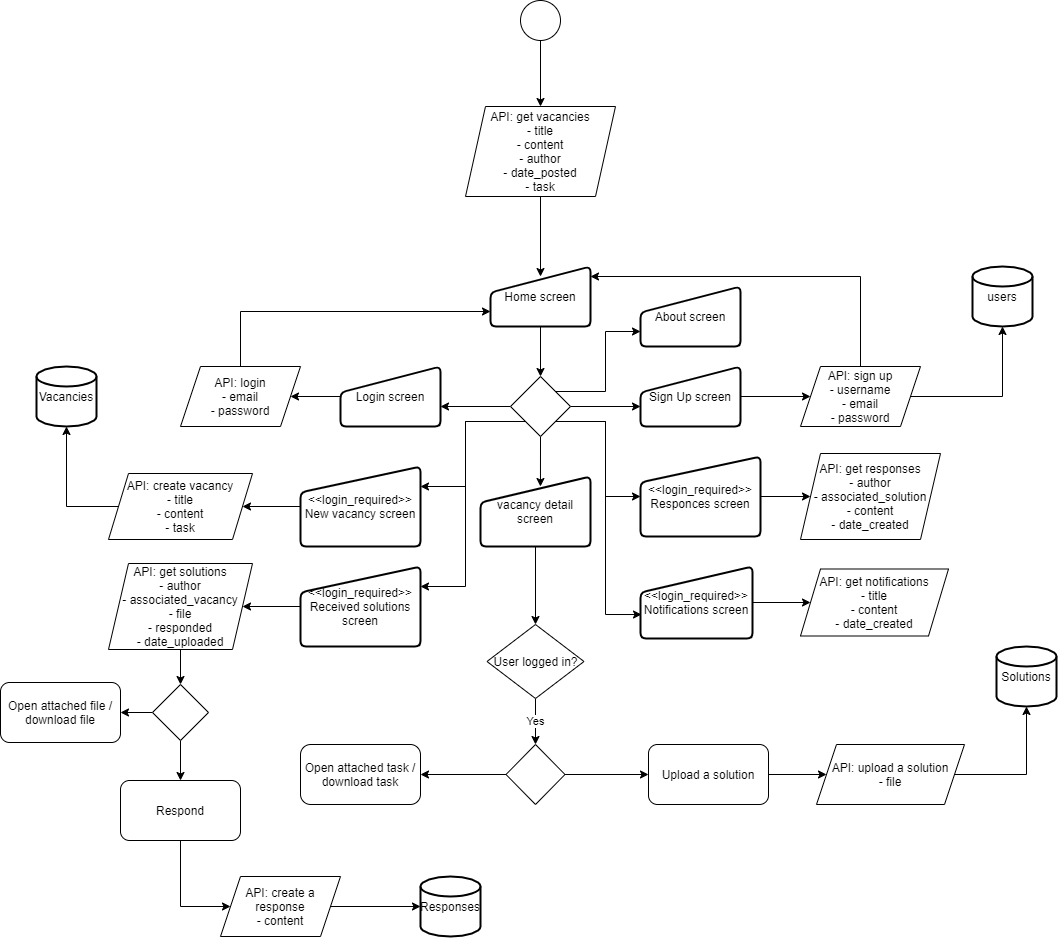

The diagram above was exported from draw.io. Its source (the exported page's mxGraphModel, read from the mxfile embedded in the PNG):
<mxGraphModel dx="1422" dy="794" grid="1" gridSize="12" guides="1" tooltips="1" connect="1" arrows="1" fold="1" page="1" pageScale="1" pageWidth="980" pageHeight="1390" math="0" shadow="0">
  <root>
    <mxCell id="WIyWlLk6GJQsqaUBKTNV-0" />
    <mxCell id="WIyWlLk6GJQsqaUBKTNV-1" parent="WIyWlLk6GJQsqaUBKTNV-0" />
    <mxCell id="zLfea3MHQf-autcRQbAv-27" style="edgeStyle=orthogonalEdgeStyle;rounded=0;orthogonalLoop=1;jettySize=auto;html=1;exitX=0.5;exitY=1;exitDx=0;exitDy=0;entryX=0.5;entryY=0;entryDx=0;entryDy=0;" edge="1" parent="WIyWlLk6GJQsqaUBKTNV-1" target="zLfea3MHQf-autcRQbAv-26">
      <mxGeometry relative="1" as="geometry">
        <mxPoint x="804" y="96" as="sourcePoint" />
      </mxGeometry>
    </mxCell>
    <mxCell id="zLfea3MHQf-autcRQbAv-0" value="" style="ellipse;whiteSpace=wrap;html=1;aspect=fixed;" vertex="1" parent="WIyWlLk6GJQsqaUBKTNV-1">
      <mxGeometry x="784" y="60" width="40" height="40" as="geometry" />
    </mxCell>
    <mxCell id="zLfea3MHQf-autcRQbAv-14" style="edgeStyle=orthogonalEdgeStyle;rounded=0;orthogonalLoop=1;jettySize=auto;html=1;exitX=1;exitY=0;exitDx=0;exitDy=0;entryX=0;entryY=0.75;entryDx=0;entryDy=0;" edge="1" parent="WIyWlLk6GJQsqaUBKTNV-1" source="zLfea3MHQf-autcRQbAv-6" target="zLfea3MHQf-autcRQbAv-13">
      <mxGeometry relative="1" as="geometry" />
    </mxCell>
    <mxCell id="zLfea3MHQf-autcRQbAv-17" style="edgeStyle=orthogonalEdgeStyle;rounded=0;orthogonalLoop=1;jettySize=auto;html=1;exitX=0;exitY=0.5;exitDx=0;exitDy=0;" edge="1" parent="WIyWlLk6GJQsqaUBKTNV-1" source="zLfea3MHQf-autcRQbAv-6">
      <mxGeometry relative="1" as="geometry">
        <mxPoint x="704" y="466" as="targetPoint" />
      </mxGeometry>
    </mxCell>
    <mxCell id="zLfea3MHQf-autcRQbAv-18" style="edgeStyle=orthogonalEdgeStyle;rounded=0;orthogonalLoop=1;jettySize=auto;html=1;exitX=1;exitY=0.5;exitDx=0;exitDy=0;" edge="1" parent="WIyWlLk6GJQsqaUBKTNV-1" source="zLfea3MHQf-autcRQbAv-6">
      <mxGeometry relative="1" as="geometry">
        <mxPoint x="904" y="466" as="targetPoint" />
      </mxGeometry>
    </mxCell>
    <mxCell id="zLfea3MHQf-autcRQbAv-38" style="edgeStyle=orthogonalEdgeStyle;rounded=0;orthogonalLoop=1;jettySize=auto;html=1;exitX=0;exitY=1;exitDx=0;exitDy=0;entryX=1;entryY=0.25;entryDx=0;entryDy=0;" edge="1" parent="WIyWlLk6GJQsqaUBKTNV-1" source="zLfea3MHQf-autcRQbAv-6" target="zLfea3MHQf-autcRQbAv-33">
      <mxGeometry relative="1" as="geometry" />
    </mxCell>
    <mxCell id="zLfea3MHQf-autcRQbAv-39" style="edgeStyle=orthogonalEdgeStyle;rounded=0;orthogonalLoop=1;jettySize=auto;html=1;exitX=1;exitY=1;exitDx=0;exitDy=0;entryX=0;entryY=0.5;entryDx=0;entryDy=0;" edge="1" parent="WIyWlLk6GJQsqaUBKTNV-1" source="zLfea3MHQf-autcRQbAv-6" target="zLfea3MHQf-autcRQbAv-35">
      <mxGeometry relative="1" as="geometry" />
    </mxCell>
    <mxCell id="zLfea3MHQf-autcRQbAv-40" style="edgeStyle=orthogonalEdgeStyle;rounded=0;orthogonalLoop=1;jettySize=auto;html=1;exitX=0;exitY=1;exitDx=0;exitDy=0;entryX=1;entryY=0.25;entryDx=0;entryDy=0;" edge="1" parent="WIyWlLk6GJQsqaUBKTNV-1" source="zLfea3MHQf-autcRQbAv-6" target="zLfea3MHQf-autcRQbAv-34">
      <mxGeometry relative="1" as="geometry" />
    </mxCell>
    <mxCell id="zLfea3MHQf-autcRQbAv-42" style="edgeStyle=orthogonalEdgeStyle;rounded=0;orthogonalLoop=1;jettySize=auto;html=1;exitX=0.5;exitY=1;exitDx=0;exitDy=0;entryX=0.545;entryY=0.143;entryDx=0;entryDy=0;entryPerimeter=0;" edge="1" parent="WIyWlLk6GJQsqaUBKTNV-1" source="zLfea3MHQf-autcRQbAv-6" target="zLfea3MHQf-autcRQbAv-36">
      <mxGeometry relative="1" as="geometry" />
    </mxCell>
    <mxCell id="zLfea3MHQf-autcRQbAv-52" style="edgeStyle=orthogonalEdgeStyle;rounded=0;orthogonalLoop=1;jettySize=auto;html=1;exitX=1;exitY=1;exitDx=0;exitDy=0;entryX=0.009;entryY=0.667;entryDx=0;entryDy=0;entryPerimeter=0;" edge="1" parent="WIyWlLk6GJQsqaUBKTNV-1" source="zLfea3MHQf-autcRQbAv-6" target="zLfea3MHQf-autcRQbAv-50">
      <mxGeometry relative="1" as="geometry" />
    </mxCell>
    <mxCell id="zLfea3MHQf-autcRQbAv-6" value="" style="rhombus;whiteSpace=wrap;html=1;" vertex="1" parent="WIyWlLk6GJQsqaUBKTNV-1">
      <mxGeometry x="774" y="436" width="60" height="60" as="geometry" />
    </mxCell>
    <mxCell id="zLfea3MHQf-autcRQbAv-29" style="edgeStyle=orthogonalEdgeStyle;rounded=0;orthogonalLoop=1;jettySize=auto;html=1;exitX=0;exitY=0.5;exitDx=0;exitDy=0;entryX=1;entryY=0.5;entryDx=0;entryDy=0;" edge="1" parent="WIyWlLk6GJQsqaUBKTNV-1" source="zLfea3MHQf-autcRQbAv-9" target="zLfea3MHQf-autcRQbAv-19">
      <mxGeometry relative="1" as="geometry" />
    </mxCell>
    <mxCell id="zLfea3MHQf-autcRQbAv-9" value="Login screen" style="html=1;strokeWidth=2;shape=manualInput;whiteSpace=wrap;rounded=1;size=26;arcSize=11;" vertex="1" parent="WIyWlLk6GJQsqaUBKTNV-1">
      <mxGeometry x="604" y="426" width="100" height="60" as="geometry" />
    </mxCell>
    <mxCell id="zLfea3MHQf-autcRQbAv-30" style="edgeStyle=orthogonalEdgeStyle;rounded=0;orthogonalLoop=1;jettySize=auto;html=1;exitX=1;exitY=0.5;exitDx=0;exitDy=0;entryX=0;entryY=0.5;entryDx=0;entryDy=0;" edge="1" parent="WIyWlLk6GJQsqaUBKTNV-1" source="zLfea3MHQf-autcRQbAv-10" target="zLfea3MHQf-autcRQbAv-21">
      <mxGeometry relative="1" as="geometry" />
    </mxCell>
    <mxCell id="zLfea3MHQf-autcRQbAv-10" value="Sign Up screen" style="html=1;strokeWidth=2;shape=manualInput;whiteSpace=wrap;rounded=1;size=26;arcSize=11;" vertex="1" parent="WIyWlLk6GJQsqaUBKTNV-1">
      <mxGeometry x="904" y="426" width="100" height="60" as="geometry" />
    </mxCell>
    <mxCell id="zLfea3MHQf-autcRQbAv-13" value="About screen" style="html=1;strokeWidth=2;shape=manualInput;whiteSpace=wrap;rounded=1;size=26;arcSize=11;" vertex="1" parent="WIyWlLk6GJQsqaUBKTNV-1">
      <mxGeometry x="904" y="346" width="100" height="60" as="geometry" />
    </mxCell>
    <mxCell id="zLfea3MHQf-autcRQbAv-16" style="edgeStyle=orthogonalEdgeStyle;rounded=0;orthogonalLoop=1;jettySize=auto;html=1;exitX=0.5;exitY=1;exitDx=0;exitDy=0;entryX=0.5;entryY=0;entryDx=0;entryDy=0;" edge="1" parent="WIyWlLk6GJQsqaUBKTNV-1" source="zLfea3MHQf-autcRQbAv-15" target="zLfea3MHQf-autcRQbAv-6">
      <mxGeometry relative="1" as="geometry" />
    </mxCell>
    <mxCell id="zLfea3MHQf-autcRQbAv-15" value="Home screen" style="html=1;strokeWidth=2;shape=manualInput;whiteSpace=wrap;rounded=1;size=26;arcSize=11;" vertex="1" parent="WIyWlLk6GJQsqaUBKTNV-1">
      <mxGeometry x="754" y="326" width="100" height="60" as="geometry" />
    </mxCell>
    <mxCell id="zLfea3MHQf-autcRQbAv-31" style="edgeStyle=orthogonalEdgeStyle;rounded=0;orthogonalLoop=1;jettySize=auto;html=1;exitX=0.5;exitY=0;exitDx=0;exitDy=0;entryX=0;entryY=0.75;entryDx=0;entryDy=0;" edge="1" parent="WIyWlLk6GJQsqaUBKTNV-1" source="zLfea3MHQf-autcRQbAv-19" target="zLfea3MHQf-autcRQbAv-15">
      <mxGeometry relative="1" as="geometry" />
    </mxCell>
    <mxCell id="zLfea3MHQf-autcRQbAv-19" value="API: login&lt;br&gt;- email&lt;br&gt;- password" style="shape=parallelogram;perimeter=parallelogramPerimeter;whiteSpace=wrap;html=1;fixedSize=1;" vertex="1" parent="WIyWlLk6GJQsqaUBKTNV-1">
      <mxGeometry x="444" y="426" width="120" height="60" as="geometry" />
    </mxCell>
    <mxCell id="zLfea3MHQf-autcRQbAv-32" style="edgeStyle=orthogonalEdgeStyle;rounded=0;orthogonalLoop=1;jettySize=auto;html=1;exitX=0.5;exitY=0;exitDx=0;exitDy=0;" edge="1" parent="WIyWlLk6GJQsqaUBKTNV-1" source="zLfea3MHQf-autcRQbAv-21" target="zLfea3MHQf-autcRQbAv-15">
      <mxGeometry relative="1" as="geometry">
        <Array as="points">
          <mxPoint x="1124" y="336" />
        </Array>
      </mxGeometry>
    </mxCell>
    <mxCell id="zLfea3MHQf-autcRQbAv-56" style="edgeStyle=orthogonalEdgeStyle;rounded=0;orthogonalLoop=1;jettySize=auto;html=1;exitX=1;exitY=0.5;exitDx=0;exitDy=0;entryX=0.5;entryY=1;entryDx=0;entryDy=0;entryPerimeter=0;" edge="1" parent="WIyWlLk6GJQsqaUBKTNV-1" source="zLfea3MHQf-autcRQbAv-21" target="zLfea3MHQf-autcRQbAv-54">
      <mxGeometry relative="1" as="geometry" />
    </mxCell>
    <mxCell id="zLfea3MHQf-autcRQbAv-21" value="API: sign up&lt;br&gt;- username&lt;br&gt;- email&lt;br&gt;- password" style="shape=parallelogram;perimeter=parallelogramPerimeter;whiteSpace=wrap;html=1;fixedSize=1;" vertex="1" parent="WIyWlLk6GJQsqaUBKTNV-1">
      <mxGeometry x="1064" y="426" width="120" height="60" as="geometry" />
    </mxCell>
    <mxCell id="zLfea3MHQf-autcRQbAv-65" value="Yes" style="edgeStyle=orthogonalEdgeStyle;rounded=0;orthogonalLoop=1;jettySize=auto;html=1;exitX=0.5;exitY=1;exitDx=0;exitDy=0;entryX=0.5;entryY=0;entryDx=0;entryDy=0;" edge="1" parent="WIyWlLk6GJQsqaUBKTNV-1" source="zLfea3MHQf-autcRQbAv-25" target="zLfea3MHQf-autcRQbAv-63">
      <mxGeometry relative="1" as="geometry" />
    </mxCell>
    <mxCell id="zLfea3MHQf-autcRQbAv-25" value="User logged in?" style="rhombus;whiteSpace=wrap;html=1;" vertex="1" parent="WIyWlLk6GJQsqaUBKTNV-1">
      <mxGeometry x="750.5" y="684" width="97" height="74" as="geometry" />
    </mxCell>
    <mxCell id="zLfea3MHQf-autcRQbAv-28" style="edgeStyle=orthogonalEdgeStyle;rounded=0;orthogonalLoop=1;jettySize=auto;html=1;exitX=0.5;exitY=1;exitDx=0;exitDy=0;entryX=0.5;entryY=0.167;entryDx=0;entryDy=0;entryPerimeter=0;" edge="1" parent="WIyWlLk6GJQsqaUBKTNV-1" source="zLfea3MHQf-autcRQbAv-26" target="zLfea3MHQf-autcRQbAv-15">
      <mxGeometry relative="1" as="geometry" />
    </mxCell>
    <mxCell id="zLfea3MHQf-autcRQbAv-26" value="API: get vacancies&lt;br&gt;- title&lt;br&gt;- content&lt;br&gt;- author&lt;br&gt;- date_posted&lt;br&gt;- task" style="shape=parallelogram;perimeter=parallelogramPerimeter;whiteSpace=wrap;html=1;fixedSize=1;" vertex="1" parent="WIyWlLk6GJQsqaUBKTNV-1">
      <mxGeometry x="729" y="166" width="150" height="90" as="geometry" />
    </mxCell>
    <mxCell id="zLfea3MHQf-autcRQbAv-45" style="edgeStyle=orthogonalEdgeStyle;rounded=0;orthogonalLoop=1;jettySize=auto;html=1;exitX=0;exitY=0.5;exitDx=0;exitDy=0;entryX=1;entryY=0.5;entryDx=0;entryDy=0;" edge="1" parent="WIyWlLk6GJQsqaUBKTNV-1" source="zLfea3MHQf-autcRQbAv-33" target="zLfea3MHQf-autcRQbAv-44">
      <mxGeometry relative="1" as="geometry" />
    </mxCell>
    <mxCell id="zLfea3MHQf-autcRQbAv-33" value="&amp;lt;&amp;lt;login_required&amp;gt;&amp;gt;&lt;br&gt;New vacancy screen" style="html=1;strokeWidth=2;shape=manualInput;whiteSpace=wrap;rounded=1;size=26;arcSize=11;" vertex="1" parent="WIyWlLk6GJQsqaUBKTNV-1">
      <mxGeometry x="564" y="526" width="120" height="80" as="geometry" />
    </mxCell>
    <mxCell id="zLfea3MHQf-autcRQbAv-49" style="edgeStyle=orthogonalEdgeStyle;rounded=0;orthogonalLoop=1;jettySize=auto;html=1;exitX=0;exitY=0.5;exitDx=0;exitDy=0;entryX=1;entryY=0.5;entryDx=0;entryDy=0;" edge="1" parent="WIyWlLk6GJQsqaUBKTNV-1" source="zLfea3MHQf-autcRQbAv-34" target="zLfea3MHQf-autcRQbAv-48">
      <mxGeometry relative="1" as="geometry" />
    </mxCell>
    <mxCell id="zLfea3MHQf-autcRQbAv-34" value="&amp;lt;&amp;lt;login_required&amp;gt;&amp;gt;&lt;br&gt;Received solutions screen" style="html=1;strokeWidth=2;shape=manualInput;whiteSpace=wrap;rounded=1;size=26;arcSize=11;" vertex="1" parent="WIyWlLk6GJQsqaUBKTNV-1">
      <mxGeometry x="564" y="626" width="120" height="80" as="geometry" />
    </mxCell>
    <mxCell id="zLfea3MHQf-autcRQbAv-47" style="edgeStyle=orthogonalEdgeStyle;rounded=0;orthogonalLoop=1;jettySize=auto;html=1;exitX=1;exitY=0.5;exitDx=0;exitDy=0;entryX=0;entryY=0.5;entryDx=0;entryDy=0;" edge="1" parent="WIyWlLk6GJQsqaUBKTNV-1" source="zLfea3MHQf-autcRQbAv-35" target="zLfea3MHQf-autcRQbAv-46">
      <mxGeometry relative="1" as="geometry" />
    </mxCell>
    <mxCell id="zLfea3MHQf-autcRQbAv-35" value="&amp;lt;&amp;lt;login_required&amp;gt;&amp;gt;&lt;br&gt;Responces screen" style="html=1;strokeWidth=2;shape=manualInput;whiteSpace=wrap;rounded=1;size=26;arcSize=11;" vertex="1" parent="WIyWlLk6GJQsqaUBKTNV-1">
      <mxGeometry x="904" y="516" width="120" height="80" as="geometry" />
    </mxCell>
    <mxCell id="zLfea3MHQf-autcRQbAv-58" style="edgeStyle=orthogonalEdgeStyle;rounded=0;orthogonalLoop=1;jettySize=auto;html=1;exitX=0.5;exitY=1;exitDx=0;exitDy=0;" edge="1" parent="WIyWlLk6GJQsqaUBKTNV-1" source="zLfea3MHQf-autcRQbAv-36" target="zLfea3MHQf-autcRQbAv-25">
      <mxGeometry relative="1" as="geometry" />
    </mxCell>
    <mxCell id="zLfea3MHQf-autcRQbAv-36" value="vacancy detail screen" style="html=1;strokeWidth=2;shape=manualInput;whiteSpace=wrap;rounded=1;size=26;arcSize=11;" vertex="1" parent="WIyWlLk6GJQsqaUBKTNV-1">
      <mxGeometry x="744" y="536" width="110" height="70" as="geometry" />
    </mxCell>
    <mxCell id="zLfea3MHQf-autcRQbAv-75" style="edgeStyle=orthogonalEdgeStyle;rounded=0;orthogonalLoop=1;jettySize=auto;html=1;exitX=0;exitY=0.5;exitDx=0;exitDy=0;entryX=0.5;entryY=1;entryDx=0;entryDy=0;entryPerimeter=0;" edge="1" parent="WIyWlLk6GJQsqaUBKTNV-1" source="zLfea3MHQf-autcRQbAv-44" target="zLfea3MHQf-autcRQbAv-74">
      <mxGeometry relative="1" as="geometry" />
    </mxCell>
    <mxCell id="zLfea3MHQf-autcRQbAv-44" value="API: create vacancy&lt;br&gt;- title&lt;br&gt;- content&lt;br&gt;- task" style="shape=parallelogram;perimeter=parallelogramPerimeter;whiteSpace=wrap;html=1;fixedSize=1;" vertex="1" parent="WIyWlLk6GJQsqaUBKTNV-1">
      <mxGeometry x="372" y="533" width="144" height="66" as="geometry" />
    </mxCell>
    <mxCell id="zLfea3MHQf-autcRQbAv-46" value="API: get responses&lt;br&gt;- author&lt;br&gt;- associated_solution&lt;br&gt;- content&lt;br&gt;- date_created&lt;br&gt;" style="shape=parallelogram;perimeter=parallelogramPerimeter;whiteSpace=wrap;html=1;fixedSize=1;" vertex="1" parent="WIyWlLk6GJQsqaUBKTNV-1">
      <mxGeometry x="1064" y="513" width="140" height="86" as="geometry" />
    </mxCell>
    <mxCell id="zLfea3MHQf-autcRQbAv-85" style="edgeStyle=orthogonalEdgeStyle;rounded=0;orthogonalLoop=1;jettySize=auto;html=1;exitX=0.5;exitY=1;exitDx=0;exitDy=0;entryX=0.5;entryY=0;entryDx=0;entryDy=0;" edge="1" parent="WIyWlLk6GJQsqaUBKTNV-1" source="zLfea3MHQf-autcRQbAv-48" target="zLfea3MHQf-autcRQbAv-77">
      <mxGeometry relative="1" as="geometry" />
    </mxCell>
    <mxCell id="zLfea3MHQf-autcRQbAv-48" value="API: get solutions&lt;br&gt;- author&lt;br&gt;- associated_vacancy&lt;br&gt;- file&lt;br&gt;- responded&lt;br&gt;- date_uploaded" style="shape=parallelogram;perimeter=parallelogramPerimeter;whiteSpace=wrap;html=1;fixedSize=1;" vertex="1" parent="WIyWlLk6GJQsqaUBKTNV-1">
      <mxGeometry x="372" y="623" width="144" height="86" as="geometry" />
    </mxCell>
    <mxCell id="zLfea3MHQf-autcRQbAv-53" style="edgeStyle=orthogonalEdgeStyle;rounded=0;orthogonalLoop=1;jettySize=auto;html=1;exitX=1;exitY=0.5;exitDx=0;exitDy=0;" edge="1" parent="WIyWlLk6GJQsqaUBKTNV-1" source="zLfea3MHQf-autcRQbAv-50" target="zLfea3MHQf-autcRQbAv-51">
      <mxGeometry relative="1" as="geometry" />
    </mxCell>
    <mxCell id="zLfea3MHQf-autcRQbAv-50" value="&amp;lt;&amp;lt;login_required&amp;gt;&amp;gt;&lt;br&gt;Notifications screen" style="html=1;strokeWidth=2;shape=manualInput;whiteSpace=wrap;rounded=1;size=26;arcSize=11;" vertex="1" parent="WIyWlLk6GJQsqaUBKTNV-1">
      <mxGeometry x="904" y="626" width="112" height="72" as="geometry" />
    </mxCell>
    <mxCell id="zLfea3MHQf-autcRQbAv-51" value="API: get notifications&lt;br&gt;- title&lt;br&gt;- content&lt;br&gt;- date_created" style="shape=parallelogram;perimeter=parallelogramPerimeter;whiteSpace=wrap;html=1;fixedSize=1;" vertex="1" parent="WIyWlLk6GJQsqaUBKTNV-1">
      <mxGeometry x="1064" y="628.5" width="148" height="67" as="geometry" />
    </mxCell>
    <mxCell id="zLfea3MHQf-autcRQbAv-54" value="users" style="strokeWidth=2;html=1;shape=mxgraph.flowchart.database;whiteSpace=wrap;" vertex="1" parent="WIyWlLk6GJQsqaUBKTNV-1">
      <mxGeometry x="1236" y="326" width="60" height="60" as="geometry" />
    </mxCell>
    <mxCell id="zLfea3MHQf-autcRQbAv-57" value="Open attached task / download task" style="rounded=1;whiteSpace=wrap;html=1;arcSize=17;" vertex="1" parent="WIyWlLk6GJQsqaUBKTNV-1">
      <mxGeometry x="564" y="804" width="120" height="60" as="geometry" />
    </mxCell>
    <mxCell id="zLfea3MHQf-autcRQbAv-69" style="edgeStyle=orthogonalEdgeStyle;rounded=0;orthogonalLoop=1;jettySize=auto;html=1;exitX=1;exitY=0.5;exitDx=0;exitDy=0;entryX=0;entryY=0.5;entryDx=0;entryDy=0;" edge="1" parent="WIyWlLk6GJQsqaUBKTNV-1" source="zLfea3MHQf-autcRQbAv-60" target="zLfea3MHQf-autcRQbAv-68">
      <mxGeometry relative="1" as="geometry" />
    </mxCell>
    <mxCell id="zLfea3MHQf-autcRQbAv-60" value="Upload a solution" style="rounded=1;whiteSpace=wrap;html=1;" vertex="1" parent="WIyWlLk6GJQsqaUBKTNV-1">
      <mxGeometry x="912" y="804" width="120" height="60" as="geometry" />
    </mxCell>
    <mxCell id="zLfea3MHQf-autcRQbAv-66" style="edgeStyle=orthogonalEdgeStyle;rounded=0;orthogonalLoop=1;jettySize=auto;html=1;exitX=1;exitY=0.5;exitDx=0;exitDy=0;" edge="1" parent="WIyWlLk6GJQsqaUBKTNV-1" source="zLfea3MHQf-autcRQbAv-63" target="zLfea3MHQf-autcRQbAv-60">
      <mxGeometry relative="1" as="geometry" />
    </mxCell>
    <mxCell id="zLfea3MHQf-autcRQbAv-67" style="edgeStyle=orthogonalEdgeStyle;rounded=0;orthogonalLoop=1;jettySize=auto;html=1;exitX=0;exitY=0.5;exitDx=0;exitDy=0;entryX=1;entryY=0.5;entryDx=0;entryDy=0;" edge="1" parent="WIyWlLk6GJQsqaUBKTNV-1" source="zLfea3MHQf-autcRQbAv-63" target="zLfea3MHQf-autcRQbAv-57">
      <mxGeometry relative="1" as="geometry" />
    </mxCell>
    <mxCell id="zLfea3MHQf-autcRQbAv-63" value="" style="rhombus;whiteSpace=wrap;html=1;" vertex="1" parent="WIyWlLk6GJQsqaUBKTNV-1">
      <mxGeometry x="769.5" y="804" width="59" height="60" as="geometry" />
    </mxCell>
    <mxCell id="zLfea3MHQf-autcRQbAv-71" style="edgeStyle=orthogonalEdgeStyle;rounded=0;orthogonalLoop=1;jettySize=auto;html=1;exitX=1;exitY=0.5;exitDx=0;exitDy=0;entryX=0.5;entryY=1;entryDx=0;entryDy=0;entryPerimeter=0;" edge="1" parent="WIyWlLk6GJQsqaUBKTNV-1" source="zLfea3MHQf-autcRQbAv-68" target="zLfea3MHQf-autcRQbAv-70">
      <mxGeometry relative="1" as="geometry" />
    </mxCell>
    <mxCell id="zLfea3MHQf-autcRQbAv-68" value="API: upload a solution&lt;br&gt;- file" style="shape=parallelogram;perimeter=parallelogramPerimeter;whiteSpace=wrap;html=1;fixedSize=1;" vertex="1" parent="WIyWlLk6GJQsqaUBKTNV-1">
      <mxGeometry x="1080" y="804" width="148" height="60" as="geometry" />
    </mxCell>
    <mxCell id="zLfea3MHQf-autcRQbAv-70" value="Solutions" style="strokeWidth=2;html=1;shape=mxgraph.flowchart.database;whiteSpace=wrap;" vertex="1" parent="WIyWlLk6GJQsqaUBKTNV-1">
      <mxGeometry x="1260" y="706" width="60" height="60" as="geometry" />
    </mxCell>
    <mxCell id="zLfea3MHQf-autcRQbAv-72" value="Open attached file / download file" style="rounded=1;whiteSpace=wrap;html=1;" vertex="1" parent="WIyWlLk6GJQsqaUBKTNV-1">
      <mxGeometry x="264" y="742" width="120" height="60" as="geometry" />
    </mxCell>
    <mxCell id="zLfea3MHQf-autcRQbAv-74" value="Vacancies" style="strokeWidth=2;html=1;shape=mxgraph.flowchart.database;whiteSpace=wrap;" vertex="1" parent="WIyWlLk6GJQsqaUBKTNV-1">
      <mxGeometry x="300" y="426" width="60" height="60" as="geometry" />
    </mxCell>
    <mxCell id="zLfea3MHQf-autcRQbAv-88" style="edgeStyle=orthogonalEdgeStyle;rounded=0;orthogonalLoop=1;jettySize=auto;html=1;exitX=0.5;exitY=1;exitDx=0;exitDy=0;entryX=0;entryY=0.5;entryDx=0;entryDy=0;" edge="1" parent="WIyWlLk6GJQsqaUBKTNV-1" source="zLfea3MHQf-autcRQbAv-76" target="zLfea3MHQf-autcRQbAv-81">
      <mxGeometry relative="1" as="geometry">
        <Array as="points">
          <mxPoint x="444" y="966" />
        </Array>
      </mxGeometry>
    </mxCell>
    <mxCell id="zLfea3MHQf-autcRQbAv-76" value="Respond" style="rounded=1;whiteSpace=wrap;html=1;" vertex="1" parent="WIyWlLk6GJQsqaUBKTNV-1">
      <mxGeometry x="384" y="840" width="120" height="60" as="geometry" />
    </mxCell>
    <mxCell id="zLfea3MHQf-autcRQbAv-86" style="edgeStyle=orthogonalEdgeStyle;rounded=0;orthogonalLoop=1;jettySize=auto;html=1;exitX=0;exitY=0.5;exitDx=0;exitDy=0;entryX=1;entryY=0.5;entryDx=0;entryDy=0;" edge="1" parent="WIyWlLk6GJQsqaUBKTNV-1" source="zLfea3MHQf-autcRQbAv-77" target="zLfea3MHQf-autcRQbAv-72">
      <mxGeometry relative="1" as="geometry" />
    </mxCell>
    <mxCell id="zLfea3MHQf-autcRQbAv-87" style="edgeStyle=orthogonalEdgeStyle;rounded=0;orthogonalLoop=1;jettySize=auto;html=1;exitX=0.5;exitY=1;exitDx=0;exitDy=0;entryX=0.5;entryY=0;entryDx=0;entryDy=0;" edge="1" parent="WIyWlLk6GJQsqaUBKTNV-1" source="zLfea3MHQf-autcRQbAv-77" target="zLfea3MHQf-autcRQbAv-76">
      <mxGeometry relative="1" as="geometry" />
    </mxCell>
    <mxCell id="zLfea3MHQf-autcRQbAv-77" value="" style="rhombus;whiteSpace=wrap;html=1;" vertex="1" parent="WIyWlLk6GJQsqaUBKTNV-1">
      <mxGeometry x="416" y="744" width="56" height="56" as="geometry" />
    </mxCell>
    <mxCell id="zLfea3MHQf-autcRQbAv-89" style="edgeStyle=orthogonalEdgeStyle;rounded=0;orthogonalLoop=1;jettySize=auto;html=1;exitX=1;exitY=0.5;exitDx=0;exitDy=0;entryX=0;entryY=0.5;entryDx=0;entryDy=0;entryPerimeter=0;" edge="1" parent="WIyWlLk6GJQsqaUBKTNV-1" source="zLfea3MHQf-autcRQbAv-81" target="zLfea3MHQf-autcRQbAv-83">
      <mxGeometry relative="1" as="geometry" />
    </mxCell>
    <mxCell id="zLfea3MHQf-autcRQbAv-81" value="API: create a response&lt;br&gt;- content" style="shape=parallelogram;perimeter=parallelogramPerimeter;whiteSpace=wrap;html=1;fixedSize=1;" vertex="1" parent="WIyWlLk6GJQsqaUBKTNV-1">
      <mxGeometry x="484" y="936" width="120" height="60" as="geometry" />
    </mxCell>
    <mxCell id="zLfea3MHQf-autcRQbAv-83" value="Responses" style="strokeWidth=2;html=1;shape=mxgraph.flowchart.database;whiteSpace=wrap;" vertex="1" parent="WIyWlLk6GJQsqaUBKTNV-1">
      <mxGeometry x="684" y="936" width="60" height="60" as="geometry" />
    </mxCell>
  </root>
</mxGraphModel>